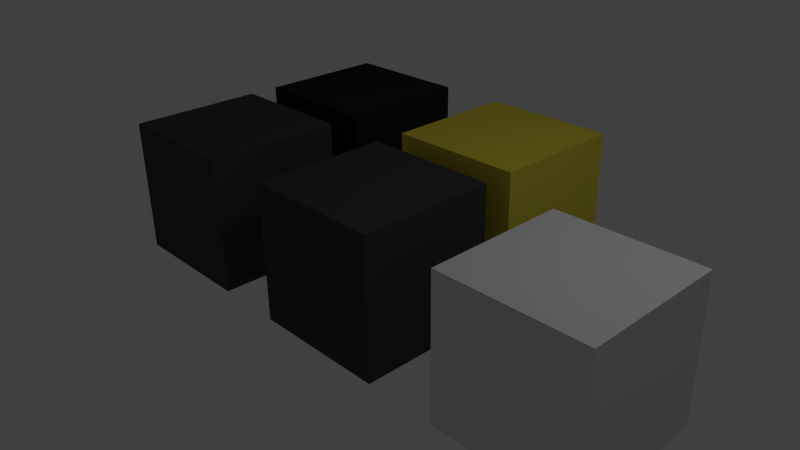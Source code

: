 # Source: materials.lib.blend  (saved by Blender 2.63.17; exported with 4.5.12 LTS)
import bpy
from mathutils import Matrix  # noqa: F401  (used for matrix-valued properties, if any)

bpy.ops.wm.read_factory_settings(use_empty=True)
scene = bpy.context.scene
scene.name = 'Scene'

# ---- collections
col_collection_1 = bpy.data.collections.new('Collection 1'); scene.collection.children.link(col_collection_1)

# ---- materials (node trees are filled in below, after node groups)
mat_yellow_lexan = bpy.data.materials.new('Yellow lexan')
mat_yellow_lexan.alpha_threshold = 0.0
mat_yellow_lexan.use_transparent_shadow = False
mat_yellow_lexan.diffuse_color = (0.8, 0.6812, 0.06524, 1.0)
mat_yellow_lexan.roughness = 0.5
mat_yellow_lexan.line_color = (0.0, 0.0, 0.0, 1.0)
mat_lexan = bpy.data.materials.new('Lexan')
mat_lexan.alpha_threshold = 0.0
mat_lexan.use_transparent_shadow = False
mat_lexan.diffuse_color = (0.02365, 0.02365, 0.02365, 1.0)
mat_lexan.specular_color = (0.65, 0.65, 0.65)
mat_lexan.roughness = 0.5
mat_lexan.specular_intensity = 1.0
mat_lexan.line_color = (0.0, 0.0, 0.0, 1.0)
mat_anodized_aluminum__black = bpy.data.materials.new('anodized aluminum (black)')
mat_anodized_aluminum__black.alpha_threshold = 0.0
mat_anodized_aluminum__black.use_transparent_shadow = False
mat_anodized_aluminum__black.diffuse_color = (0.0668, 0.0668, 0.0668, 1.0)
mat_anodized_aluminum__black.roughness = 0.5
mat_anodized_aluminum__black.line_color = (0.0, 0.0, 0.0, 1.0)
mat_polished_aluminum = bpy.data.materials.new('Polished aluminum')
mat_polished_aluminum.alpha_threshold = 0.0
mat_polished_aluminum.use_transparent_shadow = False
mat_polished_aluminum.roughness = 0.5
mat_polished_aluminum.line_color = (0.0, 0.0, 0.0, 1.0)
mat_plastic__black = bpy.data.materials.new('Plastic (black)')
mat_plastic__black.alpha_threshold = 0.0
mat_plastic__black.use_transparent_shadow = False
mat_plastic__black.diffuse_color = (0.06072, 0.06072, 0.06072, 1.0)
mat_plastic__black.roughness = 0.5
mat_plastic__black.specular_intensity = 0.4
mat_plastic__black.line_color = (0.0, 0.0, 0.0, 1.0)

# ---- material node trees

# ---- world
world_world = bpy.data.worlds.new('World'); scene.world = world_world
world_world.color = (0.05088, 0.05088, 0.05088)
world_world.use_sun_shadow = False
world_world.sun_shadow_jitter_overblur = 0.0
world_world.cycles.sampling_method = 'MANUAL'
world_world.cycles.sample_map_resolution = 256

# ---- cameras
cam_camera = bpy.data.cameras.new('Camera')
cam_camera.clip_end = 100.0
cam_camera.lens = 35.0
cam_camera.sensor_width = 32.0
cam_camera.sensor_height = 18.0
cam_camera.ortho_scale = 7.314
cam_camera.dof.focus_distance = 0.0
cam_camera.dof.aperture_fstop = 128.0

# ---- lights
light_lamp = bpy.data.lights.new('Lamp', 'POINT')
light_lamp.transmission_factor = 0.0
light_lamp.cutoff_distance = 30.0
light_lamp.energy = 100.0
light_lamp.shadow_buffer_clip_start = 1.001
light_lamp.shadow_soft_size = 1.0
light_lamp.shadow_maximum_resolution = 0.006
light_lamp.use_absolute_resolution = True
light_lamp.cycles.use_multiple_importance_sampling = False

# ---- meshes
me_cube_004 = bpy.data.meshes.new('Cube.004')
me_cube_004.from_pydata([(-1.0, -1.0, -1.0), (-1.0, 1.0, -1.0), (1.0, 1.0, -1.0), (1.0, -1.0, -1.0), (-1.0, -1.0, 1.0), (-1.0, 1.0, 1.0), (1.0, 1.0, 1.0), (1.0, -1.0, 1.0)], [], [(4, 5, 1, 0), (5, 6, 2, 1), (6, 7, 3, 2), (7, 4, 0, 3), (0, 1, 2, 3), (7, 6, 5, 4)])
me_cube_004.materials.append(mat_yellow_lexan)
me_cube_004.use_remesh_preserve_volume = False
me_cube_004.use_remesh_preserve_attributes = False
me_cube_004.use_mirror_vertex_groups = False
me_cube_004.update()
me_cube_003 = bpy.data.meshes.new('Cube.003')
me_cube_003.from_pydata([(-1.0, -1.0, -1.0), (-1.0, 1.0, -1.0), (1.0, 1.0, -1.0), (1.0, -1.0, -1.0), (-1.0, -1.0, 1.0), (-1.0, 1.0, 1.0), (1.0, 1.0, 1.0), (1.0, -1.0, 1.0)], [], [(4, 5, 1, 0), (5, 6, 2, 1), (6, 7, 3, 2), (7, 4, 0, 3), (0, 1, 2, 3), (7, 6, 5, 4)])
me_cube_003.materials.append(mat_lexan)
me_cube_003.use_remesh_preserve_volume = False
me_cube_003.use_remesh_preserve_attributes = False
me_cube_003.use_mirror_vertex_groups = False
me_cube_003.update()
me_cube_002 = bpy.data.meshes.new('Cube.002')
me_cube_002.from_pydata([(-1.0, -1.0, -1.0), (-1.0, 1.0, -1.0), (1.0, 1.0, -1.0), (1.0, -1.0, -1.0), (-1.0, -1.0, 1.0), (-1.0, 1.0, 1.0), (1.0, 1.0, 1.0), (1.0, -1.0, 1.0)], [], [(4, 5, 1, 0), (5, 6, 2, 1), (6, 7, 3, 2), (7, 4, 0, 3), (0, 1, 2, 3), (7, 6, 5, 4)])
me_cube_002.materials.append(mat_anodized_aluminum__black)
me_cube_002.use_remesh_preserve_volume = False
me_cube_002.use_remesh_preserve_attributes = False
me_cube_002.use_mirror_vertex_groups = False
me_cube_002.update()
me_cube_001 = bpy.data.meshes.new('Cube.001')
me_cube_001.from_pydata([(-1.0, -1.0, -1.0), (-1.0, 1.0, -1.0), (1.0, 1.0, -1.0), (1.0, -1.0, -1.0), (-1.0, -1.0, 1.0), (-1.0, 1.0, 1.0), (1.0, 1.0, 1.0), (1.0, -1.0, 1.0)], [], [(4, 5, 1, 0), (5, 6, 2, 1), (6, 7, 3, 2), (7, 4, 0, 3), (0, 1, 2, 3), (7, 6, 5, 4)])
me_cube_001.materials.append(mat_polished_aluminum)
me_cube_001.use_remesh_preserve_volume = False
me_cube_001.use_remesh_preserve_attributes = False
me_cube_001.use_mirror_vertex_groups = False
me_cube_001.update()
me_cube = bpy.data.meshes.new('Cube')
me_cube.from_pydata([(-1.0, -1.0, -1.0), (-1.0, 1.0, -1.0), (1.0, 1.0, -1.0), (1.0, -1.0, -1.0), (-1.0, -1.0, 1.0), (-1.0, 1.0, 1.0), (1.0, 1.0, 1.0), (1.0, -1.0, 1.0)], [], [(4, 5, 1, 0), (5, 6, 2, 1), (6, 7, 3, 2), (7, 4, 0, 3), (0, 1, 2, 3), (7, 6, 5, 4)])
me_cube.materials.append(mat_plastic__black)
me_cube.use_remesh_preserve_volume = False
me_cube.use_remesh_preserve_attributes = False
me_cube.use_mirror_vertex_groups = False
me_cube.update()

# ---- objects
ob_cube_004 = bpy.data.objects.new('Cube.004', me_cube_004)
ob_cube_003 = bpy.data.objects.new('Cube.003', me_cube_003)
ob_cube_002 = bpy.data.objects.new('Cube.002', me_cube_002)
ob_cube_001 = bpy.data.objects.new('Cube.001', me_cube_001)
ob_cube = bpy.data.objects.new('Cube', me_cube)
ob_lamp = bpy.data.objects.new('Lamp', light_lamp)
ob_camera = bpy.data.objects.new('Camera', cam_camera)

# ---- transforms, parenting, visibility, modifiers, constraints
ob_cube_004.location = (0.0, 2.46, 0.0)
ob_cube_004.lineart.crease_threshold = 0.0
ob_cube_003.location = (-3.015, 2.46, 0.0)
ob_cube_003.lineart.crease_threshold = 0.0
ob_cube_002.location = (-3.015, 0.0, 0.0)
ob_cube_002.lineart.crease_threshold = 0.0
ob_cube_001.location = (3.029, 0.0, 0.0)
ob_cube_001.lineart.crease_threshold = 0.0
ob_cube.location = (0.0, 0.0, 0.0)
ob_cube.lineart.crease_threshold = 0.0
ob_lamp.location = (4.076, 1.005, 5.904)
ob_lamp.rotation_euler = (0.6503, 0.05522, 1.866)
ob_lamp.lock_rotations_4d = False
ob_lamp.empty_display_type = 'ARROWS'
ob_lamp.color = (0.0, 0.0, 0.0, 0.0)
ob_lamp.lineart.crease_threshold = 0.0
ob_camera.location = (7.481, -6.508, 5.344)
ob_camera.rotation_euler = (1.109, 0.01082, 0.8149)
ob_camera.lock_rotations_4d = False
ob_camera.empty_display_type = 'ARROWS'
ob_camera.color = (0.0, 0.0, 0.0, 0.0)
ob_camera.display_type = 'WIRE'
ob_camera.lineart.crease_threshold = 0.0

# ---- collection membership
col_collection_1.objects.link(ob_cube_004)
col_collection_1.objects.link(ob_cube_003)
col_collection_1.objects.link(ob_cube_002)
col_collection_1.objects.link(ob_cube_001)
col_collection_1.objects.link(ob_cube)
col_collection_1.objects.link(ob_lamp)
col_collection_1.objects.link(ob_camera)

# ---- scene / render settings (as saved in the file)
scene.camera = ob_camera
scene.frame_start = 1; scene.frame_end = 250; scene.frame_set(1)
scene.render.engine = 'BLENDER_EEVEE_NEXT'
scene.render.image_settings.color_mode = 'RGB'
scene.render.image_settings.compression = 90
scene.render.resolution_percentage = 50
scene.render.dither_intensity = 0.0
scene.render.bake_margin = 2
scene.render.bake_bias = 0.0
scene.cycles.use_denoising = False
scene.cycles.samples = 10
scene.cycles.sampling_pattern = 'TABULATED_SOBOL'
scene.cycles.light_sampling_threshold = 0.0
scene.cycles.use_adaptive_sampling = False
scene.cycles.use_light_tree = False
scene.cycles.blur_glossy = 0.0
scene.cycles.volume_bounces = 1
scene.cycles.pixel_filter_type = 'GAUSSIAN'
scene.cycles.sample_clamp_indirect = 0.0
scene.view_settings.view_transform = 'Standard'
bpy.context.view_layer.update()
